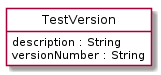

The diagram above was rendered by PlantUML. Its source (embedded in the PNG):
@startuml
hide circle
hide methods
hide stereotype
show <<Enumeration>> stereotype
skinparam class {
   BackgroundColor<<Enumeration>> #E6F5F7
   BackgroundColor<<Ref>> #FFFFE0
   BackgroundColor<<Pivot>> #FFFFFFF
   BackgroundColor<<SimpleType>> #E2F0DA
   BackgroundColor #FCF2E3
}

class TestVersion <<Pivot>> {
    description : String
    versionNumber : String
}


@enduml